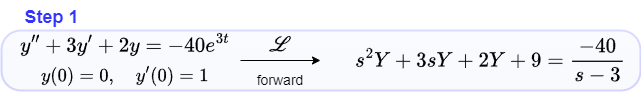

The diagram above was exported from draw.io. Its source (the exported page's mxGraphModel, read from the mxfile embedded in the PNG):
<mxGraphModel dx="1433" dy="839" grid="0" gridSize="10" guides="1" tooltips="1" connect="1" arrows="1" fold="1" page="1" pageScale="1" pageWidth="1100" pageHeight="850" math="1" shadow="0">
  <root>
    <mxCell id="0" />
    <mxCell id="1" parent="0" />
    <mxCell id="7Od33ZHDl-UmSc7141-1-1" value="" style="rounded=1;whiteSpace=wrap;html=1;fillColor=#dae8fc;fillStyle=auto;perimeterSpacing=0;strokeColor=#3333FF;opacity=20;glass=1;strokeWidth=2;arcSize=32;" parent="1" vertex="1">
      <mxGeometry x="161" y="300" width="639" height="60" as="geometry" />
    </mxCell>
    <mxCell id="7Od33ZHDl-UmSc7141-1-2" value="&lt;font style=&quot;font-size: 18px;&quot;&gt;$$y''+3y'+2y = -40e^{3t}$$&lt;/font&gt;" style="rounded=0;whiteSpace=wrap;html=1;strokeWidth=0;fillColor=none;strokeColor=none;" parent="1" vertex="1">
      <mxGeometry x="170" y="300" width="230" height="30" as="geometry" />
    </mxCell>
    <mxCell id="7Od33ZHDl-UmSc7141-1-3" value="&lt;font style=&quot;font-size: 16px;&quot;&gt;$$y(0) = 0, \quad&amp;nbsp; y'(0) = 1$$&lt;/font&gt;" style="rounded=0;whiteSpace=wrap;html=1;strokeWidth=0;fillColor=none;strokeColor=none;" parent="1" vertex="1">
      <mxGeometry x="170" y="330" width="230" height="30" as="geometry" />
    </mxCell>
    <mxCell id="7Od33ZHDl-UmSc7141-1-4" value="" style="endArrow=classic;html=1;rounded=0;exitX=0;exitY=0;exitDx=0;exitDy=0;strokeWidth=1;flowAnimation=0;exitPerimeter=0;" parent="1" edge="1">
      <mxGeometry width="50" height="50" relative="1" as="geometry">
        <mxPoint x="400" y="330" as="sourcePoint" />
        <mxPoint x="480" y="330" as="targetPoint" />
      </mxGeometry>
    </mxCell>
    <mxCell id="7Od33ZHDl-UmSc7141-1-5" value="&lt;font style=&quot;font-size: 18px;&quot;&gt;$$s^2Y + 3sY + 2Y + 9 = \frac{-40}{s-3}$$&lt;/font&gt;" style="rounded=0;whiteSpace=wrap;html=1;strokeWidth=0;fillColor=none;strokeColor=none;" parent="1" vertex="1">
      <mxGeometry x="500" y="300" width="300" height="60" as="geometry" />
    </mxCell>
    <mxCell id="7Od33ZHDl-UmSc7141-1-6" style="edgeStyle=orthogonalEdgeStyle;rounded=0;orthogonalLoop=1;jettySize=auto;html=1;exitX=0.5;exitY=1;exitDx=0;exitDy=0;" parent="1" source="7Od33ZHDl-UmSc7141-1-5" target="7Od33ZHDl-UmSc7141-1-5" edge="1">
      <mxGeometry relative="1" as="geometry" />
    </mxCell>
    <mxCell id="7Od33ZHDl-UmSc7141-1-7" value="&lt;font color=&quot;#3333ff&quot; style=&quot;font-size: 18px;&quot;&gt;Step 1&lt;/font&gt;" style="text;strokeColor=none;fillColor=none;html=1;fontSize=24;fontStyle=1;verticalAlign=middle;align=center;" parent="1" vertex="1">
      <mxGeometry x="170" y="270" width="81" height="30" as="geometry" />
    </mxCell>
    <mxCell id="7Od33ZHDl-UmSc7141-1-8" value="&lt;font style=&quot;font-size: 18px;&quot;&gt;$$\mathscr{L}$$&lt;/font&gt;" style="rounded=0;whiteSpace=wrap;html=1;strokeWidth=0;fillColor=none;strokeColor=none;" parent="1" vertex="1">
      <mxGeometry x="400" y="300" width="80" height="30" as="geometry" />
    </mxCell>
    <mxCell id="7Od33ZHDl-UmSc7141-1-9" value="&lt;font style=&quot;font-size: 14px;&quot;&gt;forward&lt;/font&gt;" style="rounded=0;whiteSpace=wrap;html=1;strokeWidth=0;fillColor=none;strokeColor=none;" parent="1" vertex="1">
      <mxGeometry x="400" y="340" width="80" height="20" as="geometry" />
    </mxCell>
  </root>
</mxGraphModel>